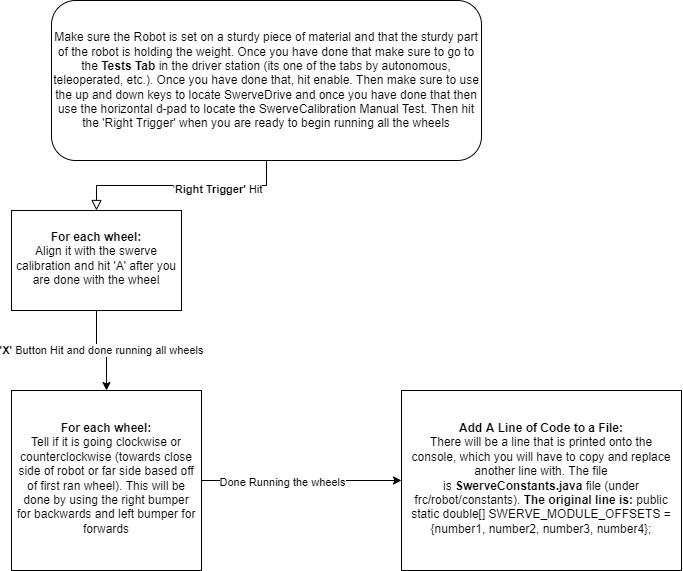

The diagram above was exported from draw.io. Its source (the exported page's mxGraphModel, read from the mxfile embedded in the PNG):
<mxGraphModel dx="1807" dy="2149" grid="1" gridSize="10" guides="1" tooltips="1" connect="1" arrows="1" fold="1" page="1" pageScale="1" pageWidth="827" pageHeight="1169" math="0" shadow="0">
  <root>
    <mxCell id="WIyWlLk6GJQsqaUBKTNV-0" />
    <mxCell id="WIyWlLk6GJQsqaUBKTNV-1" parent="WIyWlLk6GJQsqaUBKTNV-0" />
    <mxCell id="WIyWlLk6GJQsqaUBKTNV-2" value="" style="rounded=0;html=1;jettySize=auto;orthogonalLoop=1;fontSize=11;endArrow=block;endFill=0;endSize=8;strokeWidth=1;shadow=0;labelBackgroundColor=none;edgeStyle=orthogonalEdgeStyle;" parent="WIyWlLk6GJQsqaUBKTNV-1" source="WIyWlLk6GJQsqaUBKTNV-3" target="WIyWlLk6GJQsqaUBKTNV-6" edge="1">
      <mxGeometry relative="1" as="geometry" />
    </mxCell>
    <mxCell id="HndgaSHH6DZKzGQPMwGK-3" value="'&lt;b&gt;Right Trigger'&lt;/b&gt; Hit" style="edgeLabel;html=1;align=center;verticalAlign=middle;resizable=0;points=[];" vertex="1" connectable="0" parent="WIyWlLk6GJQsqaUBKTNV-2">
      <mxGeometry x="-0.3152" y="3" relative="1" as="geometry">
        <mxPoint as="offset" />
      </mxGeometry>
    </mxCell>
    <mxCell id="WIyWlLk6GJQsqaUBKTNV-3" value="Make sure the Robot is set on a sturdy piece of material and that the sturdy part of the robot is holding the weight. Once you have done that make sure to go to the &lt;b&gt;Tests Tab &lt;/b&gt;in the driver station (its one of the tabs by autonomous, teleoperated, etc.). Once you have done that, hit enable. Then make sure to use the up and down keys to locate SwerveDrive and once you have done that then use the horizontal d-pad to locate the SwerveCalibration Manual Test. Then hit the 'Right Trigger' when you are ready to begin running all the wheels" style="rounded=1;whiteSpace=wrap;html=1;fontSize=12;glass=0;strokeWidth=1;shadow=0;" parent="WIyWlLk6GJQsqaUBKTNV-1" vertex="1">
      <mxGeometry x="160" y="-40" width="430" height="160" as="geometry" />
    </mxCell>
    <mxCell id="HndgaSHH6DZKzGQPMwGK-2" value="&lt;b&gt;'X'&lt;/b&gt; Button Hit and done running all wheels" style="edgeStyle=orthogonalEdgeStyle;rounded=0;orthogonalLoop=1;jettySize=auto;html=1;" edge="1" parent="WIyWlLk6GJQsqaUBKTNV-1" source="WIyWlLk6GJQsqaUBKTNV-6" target="HndgaSHH6DZKzGQPMwGK-1">
      <mxGeometry relative="1" as="geometry" />
    </mxCell>
    <mxCell id="WIyWlLk6GJQsqaUBKTNV-6" value="&lt;b&gt;For each wheel:&lt;br&gt;&lt;/b&gt;Align it with the swerve calibration and hit 'A' after you are done with the wheel" style="rectangle;whiteSpace=wrap;html=1;shadow=0;fontFamily=Helvetica;fontSize=12;align=center;strokeWidth=1;spacing=6;spacingTop=-4;" parent="WIyWlLk6GJQsqaUBKTNV-1" vertex="1">
      <mxGeometry x="120" y="170" width="170" height="100" as="geometry" />
    </mxCell>
    <mxCell id="HndgaSHH6DZKzGQPMwGK-5" value="" style="edgeStyle=orthogonalEdgeStyle;rounded=0;orthogonalLoop=1;jettySize=auto;html=1;" edge="1" parent="WIyWlLk6GJQsqaUBKTNV-1" source="HndgaSHH6DZKzGQPMwGK-1" target="HndgaSHH6DZKzGQPMwGK-4">
      <mxGeometry relative="1" as="geometry" />
    </mxCell>
    <mxCell id="HndgaSHH6DZKzGQPMwGK-6" value="Done Running the wheels" style="edgeLabel;html=1;align=center;verticalAlign=middle;resizable=0;points=[];" vertex="1" connectable="0" parent="HndgaSHH6DZKzGQPMwGK-5">
      <mxGeometry x="-0.1911" y="-1" relative="1" as="geometry">
        <mxPoint as="offset" />
      </mxGeometry>
    </mxCell>
    <mxCell id="HndgaSHH6DZKzGQPMwGK-1" value="&lt;b&gt;For each wheel:&lt;/b&gt;&lt;br&gt;Tell if it is going clockwise or counterclockwise (towards close side of robot or far side based off of first ran wheel). This will be done by using the right bumper for backwards and left bumper for forwards" style="rectangle;whiteSpace=wrap;html=1;shadow=0;fontFamily=Helvetica;fontSize=12;align=center;strokeWidth=1;spacing=6;spacingTop=-4;" vertex="1" parent="WIyWlLk6GJQsqaUBKTNV-1">
      <mxGeometry x="120" y="350" width="190" height="180" as="geometry" />
    </mxCell>
    <mxCell id="HndgaSHH6DZKzGQPMwGK-4" value="&lt;b&gt;Add A Line of Code to a File:&lt;/b&gt;&lt;br&gt;There will be a line that is printed onto the console, which you will have to copy and replace another line with. The file is&lt;b&gt;&amp;nbsp;SwerveConstants.java&lt;/b&gt; file (under frc/robot/constants). &lt;b&gt;The original line is:&lt;/b&gt;&amp;nbsp;public static double[] SWERVE_MODULE_OFFSETS = {number1, number2, number3, number4};" style="rectangle;whiteSpace=wrap;html=1;shadow=0;fontFamily=Helvetica;fontSize=12;align=center;strokeWidth=1;spacing=6;spacingTop=-4;" vertex="1" parent="WIyWlLk6GJQsqaUBKTNV-1">
      <mxGeometry x="510" y="350" width="280" height="180" as="geometry" />
    </mxCell>
  </root>
</mxGraphModel>